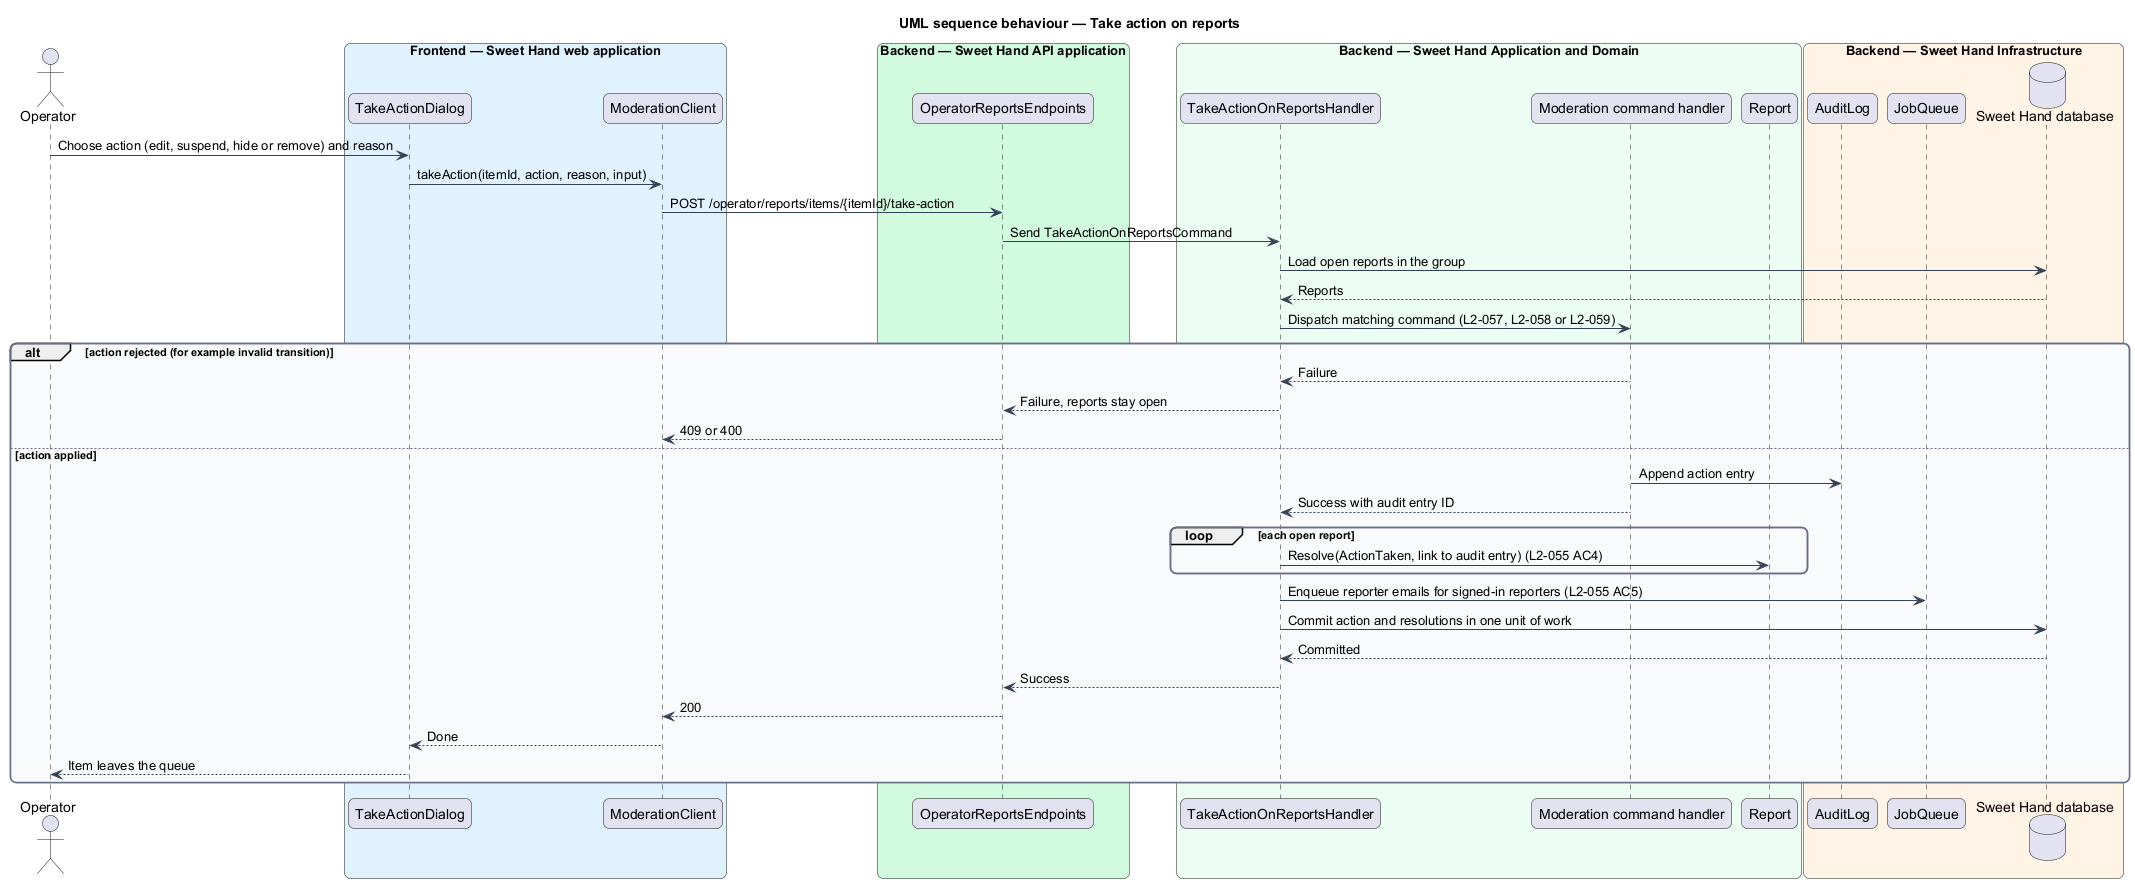

The diagram above was rendered by PlantUML. Its source (embedded in the PNG):
@startuml
title UML sequence behaviour — Take action on reports
skinparam backgroundColor #FFFFFF
skinparam shadowing false
skinparam roundcorner 12
skinparam defaultFontName Arial
skinparam ArrowColor #344054
skinparam rectangle {
  BorderColor #344054
  FontColor #101828
}
skinparam package {
  BorderColor #667085
  FontColor #101828
  BackgroundColor #F9FAFB
}
actor "Operator" as actor
box "Frontend — Sweet Hand web application" #E0F2FE
  participant "TakeActionDialog" as page
  participant "ModerationClient" as client
end box
box "Backend — Sweet Hand API application" #D1FADF
  participant "OperatorReportsEndpoints" as endpoints
end box
box "Backend — Sweet Hand Application and Domain" #ECFDF3
  participant "TakeActionOnReportsHandler" as handler
  participant "Moderation command handler" as mod
  participant "Report" as report
end box
box "Backend — Sweet Hand Infrastructure" #FFF4E5
  participant "AuditLog" as audit
  participant "JobQueue" as jobs
  database "Sweet Hand database" as db
end box
actor -> page : Choose action (edit, suspend, hide or remove) and reason
page -> client : takeAction(itemId, action, reason, input)
client -> endpoints : POST /operator/reports/items/{itemId}/take-action
endpoints -> handler : Send TakeActionOnReportsCommand
handler -> db : Load open reports in the group
db --> handler : Reports
handler -> mod : Dispatch matching command (L2-057, L2-058 or L2-059)
alt action rejected (for example invalid transition)
  mod --> handler : Failure
  handler --> endpoints : Failure, reports stay open
  endpoints --> client : 409 or 400
else action applied
  mod -> audit : Append action entry
  mod --> handler : Success with audit entry ID
  loop each open report
    handler -> report : Resolve(ActionTaken, link to audit entry) (L2-055 AC4)
  end
  handler -> jobs : Enqueue reporter emails for signed-in reporters (L2-055 AC5)
  handler -> db : Commit action and resolutions in one unit of work
  db --> handler : Committed
  handler --> endpoints : Success
  endpoints --> client : 200
  client --> page : Done
  page --> actor : Item leaves the queue
end
@enduml